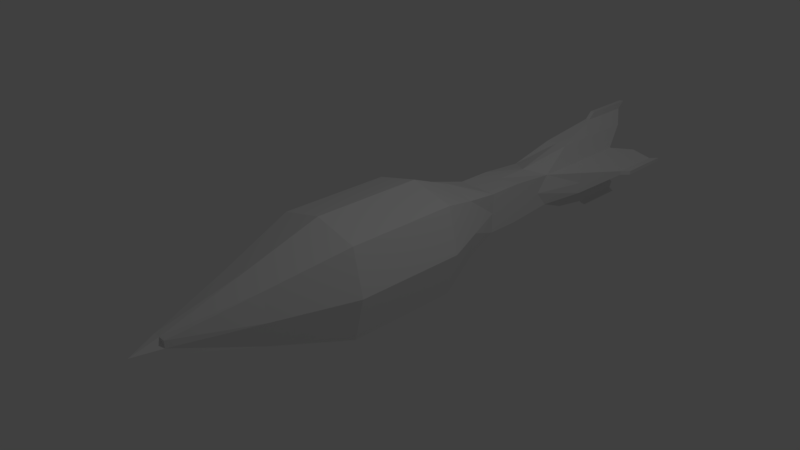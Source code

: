 # Source: Projectile01.blend  (saved by Blender 2.79.0; exported with 4.5.12 LTS)
import bpy
from mathutils import Matrix  # noqa: F401  (used for matrix-valued properties, if any)

bpy.ops.wm.read_factory_settings(use_empty=True)
scene = bpy.context.scene
scene.name = 'Scene'

# ---- collections
col_collection_1 = bpy.data.collections.new('Collection 1'); scene.collection.children.link(col_collection_1)

# ---- materials (node trees are filled in below, after node groups)
mat_material = bpy.data.materials.new('Material')
mat_material.alpha_threshold = 0.0
mat_material.use_transparent_shadow = False
mat_material.roughness = 0.5
mat_material.line_color = (0.0, 0.0, 0.0, 1.0)

# ---- material node trees

# ---- world
world_world = bpy.data.worlds.new('World'); scene.world = world_world
world_world.color = (0.05088, 0.05088, 0.05088)
world_world.use_sun_shadow = False
world_world.sun_shadow_jitter_overblur = 0.0
world_world.cycles.sampling_method = 'MANUAL'

# ---- cameras
cam_camera = bpy.data.cameras.new('Camera')
cam_camera.clip_end = 100.0
cam_camera.lens = 35.0
cam_camera.sensor_width = 32.0
cam_camera.sensor_height = 18.0
cam_camera.ortho_scale = 7.314
cam_camera.dof.focus_distance = 0.0
cam_camera.dof.aperture_fstop = 128.0

# ---- lights
light_lamp = bpy.data.lights.new('Lamp', 'POINT')
light_lamp.transmission_factor = 0.0
light_lamp.cutoff_distance = 30.0
light_lamp.energy = 100.0
light_lamp.shadow_buffer_clip_start = 1.001
light_lamp.shadow_soft_size = 0.1
light_lamp.shadow_maximum_resolution = 0.006
light_lamp.use_absolute_resolution = True

# ---- meshes
me_cube = bpy.data.meshes.new('Cube')
me_cube.from_pydata([(0.64, 0.8, -0.64), (0.64, -0.8, -0.64), (-0.64, -0.8, -0.64), (-0.64, 0.8, -0.64), (0.64, 0.8, 0.64), (0.64, -0.8, 0.64), (-0.64, -0.8, 0.64), (-0.64, 0.8, 0.64), (0.1, -3.0, -0.1), (-0.1, -3.0, -0.1), (0.1, -3.0, 0.1), (-0.1, -3.0, 0.1), (0.3, 2.051, -0.3), (-0.3, 2.051, -0.3), (0.3, 2.051, 0.3), (-0.3, 2.051, 0.3), (0.3, 3.251, -0.24), (-0.3, 3.251, -0.24), (0.3, 3.251, 0.24), (-0.3, 3.251, 0.24), (0.3, 4.851, -0.24), (-0.3, 4.851, -0.24), (0.3, 4.851, 0.24), (-0.3, 4.851, 0.24), (0.03, 4.6, 0.7), (-0.03, 4.6, 0.7), (0.03, 5.4, 0.7), (-0.03, 5.4, 0.7), (0.7, 4.6, -0.03), (0.7, 4.6, 0.03), (0.7, 5.4, -0.03), (0.7, 5.4, 0.03), (0.03, 4.6, -0.7), (-0.03, 4.6, -0.7), (0.03, 5.4, -0.7), (-0.03, 5.4, -0.7), (-0.7, 4.6, -0.03), (-0.7, 4.6, 0.03), (-0.7, 5.4, -0.03), (-0.7, 5.4, 0.03), (0.03, 4.711, 0.8), (-0.03, 4.711, 0.8), (0.03, 5.511, 0.8), (-0.03, 5.511, 0.8), (-0.8, 4.711, -0.03), (-0.8, 4.711, 0.03), (-0.8, 5.511, -0.03), (-0.8, 5.511, 0.03), (0.03, 4.711, -0.8), (-0.03, 4.711, -0.8), (0.03, 5.511, -0.8), (-0.03, 5.511, -0.8), (0.8, 4.711, -0.03), (0.8, 4.711, 0.03), (0.8, 5.511, -0.03), (0.8, 5.511, 0.03), (0.64, -5.96e-08, -0.64), (1.192e-07, 0.8, -0.8), (0.8, 0.8, 0.0), (-1.192e-07, -0.8, -0.8), (0.8, -0.8, 0.0), (-0.64, 2.384e-07, -0.64), (-0.8, -0.8, 0.0), (-0.8, 0.8, 0.0), (0.64, -4.768e-07, 0.64), (1.788e-07, 0.8, 0.8), (-4.768e-07, -0.8, 0.8), (-0.64, 1.192e-07, 0.64), (-8.345e-07, -3.0, -0.1), (0.1, -3.0, -2.384e-07), (-0.1, -3.0, -2.384e-07), (-8.941e-07, -3.0, 0.1), (-0.36, -1.9, 0.36), (0.36, -1.9, 0.36), (-0.36, -1.9, -0.36), (0.36, -1.9, -0.36), (6.855e-07, 2.051, -0.3), (0.3, 2.051, 4.47e-07), (-0.3, 2.051, 4.47e-07), (7.153e-07, 2.051, 0.3), (-0.44, 1.426, -0.44), (0.44, 1.426, -0.44), (0.44, 1.426, 0.44), (-0.44, 1.426, 0.44), (1.073e-06, 3.051, -0.3), (0.3, 3.051, 8.345e-07), (-0.3, 3.051, 8.345e-07), (1.103e-06, 3.051, 0.3), (-0.3, 2.551, -0.3), (0.3, 2.551, -0.3), (0.3, 2.551, 0.3), (-0.3, 2.551, 0.3), (1.878e-06, 5.051, -0.3), (0.3, 5.051, 1.639e-06), (-0.3, 5.051, 1.639e-06), (1.907e-06, 5.051, 0.3), (0.3, 4.051, 0.24), (-0.3, 4.051, 0.24), (0.3, 4.051, -0.24), (-0.3, 4.051, -0.24), (1.445e-06, 4.6, 0.7), (1.535e-06, 5.4, 0.7), (0.03, 5.0, 0.7), (-0.03, 5.0, 0.7), (0.165, 3.825, 0.5), (-0.165, 3.825, 0.5), (0.165, 5.225, 0.5), (-0.165, 5.225, 0.5), (0.7, 4.6, 1.132e-06), (0.7, 5.4, 1.222e-06), (0.7, 5.0, 0.03), (0.7, 5.0, -0.03), (0.5, 5.225, -0.165), (0.5, 3.825, -0.165), (0.5, 3.825, 0.165), (0.5, 5.225, 0.165), (1.445e-06, 4.6, -0.7), (1.52e-06, 5.4, -0.7), (0.03, 5.0, -0.7), (-0.03, 5.0, -0.7), (0.165, 3.825, -0.5), (0.165, 5.225, -0.5), (-0.165, 5.225, -0.5), (-0.165, 3.825, -0.5), (-0.7, 4.6, 1.132e-06), (-0.7, 5.4, 1.222e-06), (-0.7, 5.0, 0.03), (-0.7, 5.0, -0.03), (-0.5, 5.225, -0.165), (-0.5, 5.225, 0.165), (-0.5, 3.825, -0.165), (-0.5, 3.825, 0.165), (1.445e-06, 4.711, 0.8), (1.535e-06, 5.511, 0.8), (0.03, 5.111, 0.8), (-0.03, 5.111, 0.8), (-0.03, 4.655, 0.75), (-0.03, 5.455, 0.75), (0.03, 5.455, 0.75), (0.03, 4.655, 0.75), (-0.8, 4.711, 1.082e-06), (-0.8, 5.511, 1.172e-06), (-0.8, 5.111, 0.03), (-0.8, 5.111, -0.03), (-0.75, 4.655, -0.03), (-0.75, 5.455, -0.03), (-0.75, 5.455, 0.03), (-0.75, 4.655, 0.03), (1.445e-06, 4.711, -0.8), (1.52e-06, 5.511, -0.8), (0.03, 5.111, -0.8), (-0.03, 5.111, -0.8), (0.03, 4.655, -0.75), (0.03, 5.455, -0.75), (-0.03, 4.655, -0.75), (-0.03, 5.455, -0.75), (0.8, 4.711, 9.332e-07), (0.8, 5.511, 1.023e-06), (0.8, 5.111, 0.03), (0.8, 5.111, -0.03), (0.75, 5.455, 0.03), (0.75, 5.455, -0.03), (0.75, 4.655, 0.03), (0.75, 4.655, -0.03), (0.75, 5.055, -0.03), (0.75, 4.655, 1.033e-06), (0.75, 5.055, 0.03), (0.8, 5.111, 9.779e-07), (1.52e-06, 5.455, -0.75), (-0.03, 5.055, -0.75), (1.445e-06, 4.655, -0.75), (1.483e-06, 5.111, -0.8), (-0.75, 4.655, 1.107e-06), (-0.75, 5.055, 0.03), (-0.75, 5.455, 1.197e-06), (-0.8, 5.111, 1.127e-06), (1.445e-06, 4.655, 0.75), (0.03, 5.055, 0.75), (1.535e-06, 5.455, 0.75), (1.49e-06, 5.111, 0.8), (-0.5, 4.525, 0.165), (-0.5, 3.825, 9.835e-07), (-0.5, 4.525, -0.165), (-0.75, 5.055, -0.03), (1.259e-06, 3.825, -0.5), (-0.165, 4.525, -0.5), (1.699e-06, 5.225, -0.5), (0.03, 5.055, -0.75), (0.5, 5.225, 1.431e-06), (0.5, 4.525, 0.165), (0.5, 3.825, 9.835e-07), (0.75, 5.455, 1.122e-06), (1.721e-06, 5.225, 0.5), (-0.165, 4.525, 0.5), (0.165, 4.525, 0.5), (-0.03, 5.055, 0.75), (0.165, 4.525, -0.5), (-0.5, 5.225, 1.431e-06), (0.5, 4.525, -0.165), (1.907e-06, 4.778, 1.639e-06), (-0.3, 2.551, 6.407e-07), (0.3, 2.551, 6.407e-07), (9.09e-07, 2.551, 0.3), (1.274e-06, 3.825, 0.5), (-0.55, 1.426, 2.235e-07), (4.47e-07, 1.426, 0.55), (0.55, 1.426, 2.235e-07), (8.792e-07, 2.551, -0.3), (-4.768e-07, -1.9, -0.45), (0.45, -1.9, -1.192e-07), (-0.45, -1.9, -1.192e-07), (-8.643e-07, -3.383, -2.384e-07), (4.023e-07, 1.426, -0.55), (-0.8, 1.788e-07, 0.0), (-6.855e-07, -1.9, 0.45), (0.8, -2.98e-07, 0.0), (-1.49e-07, -1.788e-07, 0.8), (0.0, 8.941e-08, -0.8)], [], [(217, 59, 2, 61), (216, 67, 6, 66), (215, 64, 5, 60), (214, 72, 11, 71), (213, 67, 7, 63), (212, 80, 13, 76), (211, 71, 11, 70), (210, 74, 9, 70), (209, 73, 10, 69), (208, 75, 8, 68), (207, 88, 17, 84), (206, 81, 12, 77), (205, 82, 14, 79), (204, 83, 15, 78), (203, 104, 24, 100), (202, 90, 18, 87), (201, 89, 16, 85), (200, 91, 19, 86), (199, 92, 21, 94), (198, 112, 30, 111), (197, 128, 38, 125), (196, 120, 32, 118), (195, 136, 41, 135), (194, 106, 26, 102), (193, 105, 25, 103), (192, 107, 27, 101), (191, 160, 55, 157), (190, 113, 28, 108), (189, 114, 29, 110), (188, 115, 31, 109), (187, 152, 48, 150), (186, 121, 34, 117), (185, 122, 35, 119), (184, 123, 33, 116), (183, 144, 44, 143), (182, 130, 36, 127), (181, 131, 37, 124), (180, 129, 39, 126), (179, 134, 42, 133), (178, 137, 43, 133), (177, 138, 42, 134), (176, 139, 40, 132), (175, 142, 47, 141), (174, 145, 46, 141), (173, 146, 47, 142), (172, 147, 45, 140), (171, 151, 51, 149), (170, 154, 49, 148), (169, 155, 51, 151), (168, 153, 50, 149), (167, 159, 54, 157), (166, 162, 53, 158), (165, 163, 52, 156), (164, 161, 54, 159), (163, 164, 159, 52), (28, 111, 164, 163), (111, 30, 161, 164), (162, 165, 156, 53), (29, 108, 165, 162), (108, 28, 163, 165), (160, 166, 158, 55), (31, 110, 166, 160), (110, 29, 162, 166), (158, 167, 157, 55), (53, 156, 167, 158), (156, 52, 159, 167), (155, 168, 149, 51), (35, 117, 168, 155), (117, 34, 153, 168), (154, 169, 151, 49), (33, 119, 169, 154), (119, 35, 155, 169), (152, 170, 148, 48), (32, 116, 170, 152), (116, 33, 154, 170), (150, 171, 149, 50), (48, 148, 171, 150), (148, 49, 151, 171), (144, 172, 140, 44), (36, 124, 172, 144), (124, 37, 147, 172), (147, 173, 142, 45), (37, 126, 173, 147), (126, 39, 146, 173), (146, 174, 141, 47), (39, 125, 174, 146), (125, 38, 145, 174), (143, 175, 141, 46), (44, 140, 175, 143), (140, 45, 142, 175), (136, 176, 132, 41), (25, 100, 176, 136), (100, 24, 139, 176), (139, 177, 134, 40), (24, 102, 177, 139), (102, 26, 138, 177), (138, 178, 133, 42), (26, 101, 178, 138), (101, 27, 137, 178), (135, 179, 133, 43), (41, 132, 179, 135), (132, 40, 134, 179), (131, 180, 126, 37), (19, 97, 180, 131), (97, 23, 129, 180), (130, 181, 124, 36), (17, 86, 181, 130), (86, 19, 131, 181), (128, 182, 127, 38), (21, 99, 182, 128), (99, 17, 130, 182), (145, 183, 143, 46), (38, 127, 183, 145), (127, 36, 144, 183), (120, 184, 116, 32), (16, 84, 184, 120), (84, 17, 123, 184), (123, 185, 119, 33), (17, 99, 185, 123), (99, 21, 122, 185), (122, 186, 117, 35), (21, 92, 186, 122), (92, 20, 121, 186), (153, 187, 150, 50), (34, 118, 187, 153), (118, 32, 152, 187), (112, 188, 109, 30), (20, 93, 188, 112), (93, 22, 115, 188), (115, 189, 110, 31), (22, 96, 189, 115), (96, 18, 114, 189), (114, 190, 108, 29), (18, 85, 190, 114), (85, 16, 113, 190), (161, 191, 157, 54), (30, 109, 191, 161), (109, 31, 160, 191), (106, 192, 101, 26), (22, 95, 192, 106), (95, 23, 107, 192), (107, 193, 103, 27), (23, 97, 193, 107), (97, 19, 105, 193), (104, 194, 102, 24), (18, 96, 194, 104), (96, 22, 106, 194), (137, 195, 135, 43), (27, 103, 195, 137), (103, 25, 136, 195), (121, 196, 118, 34), (20, 98, 196, 121), (98, 16, 120, 196), (129, 197, 125, 39), (23, 94, 197, 129), (94, 21, 128, 197), (113, 198, 111, 28), (16, 98, 198, 113), (98, 20, 112, 198), (95, 199, 94, 23), (22, 93, 199, 95), (93, 20, 92, 199), (88, 200, 86, 17), (13, 78, 200, 88), (78, 15, 91, 200), (90, 201, 85, 18), (14, 77, 201, 90), (77, 12, 89, 201), (91, 202, 87, 19), (15, 79, 202, 91), (79, 14, 90, 202), (105, 203, 100, 25), (19, 87, 203, 105), (87, 18, 104, 203), (80, 204, 78, 13), (3, 63, 204, 80), (63, 7, 83, 204), (83, 205, 79, 15), (7, 65, 205, 83), (65, 4, 82, 205), (82, 206, 77, 14), (4, 58, 206, 82), (58, 0, 81, 206), (89, 207, 84, 16), (12, 76, 207, 89), (76, 13, 88, 207), (74, 208, 68, 9), (2, 59, 208, 74), (59, 1, 75, 208), (75, 209, 69, 8), (1, 60, 209, 75), (60, 5, 73, 209), (72, 210, 70, 11), (6, 62, 210, 72), (62, 2, 74, 210), (68, 211, 70, 9), (8, 69, 211, 68), (69, 10, 71, 211), (81, 212, 76, 12), (0, 57, 212, 81), (57, 3, 80, 212), (61, 213, 63, 3), (2, 62, 213, 61), (62, 6, 67, 213), (73, 214, 71, 10), (5, 66, 214, 73), (66, 6, 72, 214), (56, 215, 60, 1), (0, 58, 215, 56), (58, 4, 64, 215), (64, 216, 66, 5), (4, 65, 216, 64), (65, 7, 67, 216), (57, 217, 61, 3), (0, 56, 217, 57), (56, 1, 59, 217)])
me_cube.materials.append(mat_material)
me_cube.use_remesh_preserve_volume = False
me_cube.use_remesh_preserve_attributes = False
me_cube.use_mirror_vertex_groups = False
me_cube.update()
arm_armature = bpy.data.armatures.new('Armature')  # bones are not reproduced

# ---- objects
ob_armature = bpy.data.objects.new('Armature', arm_armature)
ob_cube = bpy.data.objects.new('Cube', me_cube)
ob_lamp = bpy.data.objects.new('Lamp', light_lamp)
ob_camera = bpy.data.objects.new('Camera', cam_camera)

# ---- transforms, parenting, visibility, modifiers, constraints
ob_armature.location = (0.0, 1.313, 0.0)
ob_armature.rotation_euler = (1.571, -0.0, 0.0)
ob_armature.scale = (2.0, 2.0, 2.0)
ob_armature.show_in_front = True
ob_armature.lineart.crease_threshold = 0.0
ob_cube.parent = ob_armature
ob_cube.matrix_parent_inverse = Matrix(((0.5, 0.0, 0.0, 0.0), (0.0, -2.186e-08, 0.5, 2.869e-08), (0.0, -0.5, -2.186e-08, 0.6564), (0.0, 0.0, 0.0, 1.0)))
ob_cube.location = (0.0, 0.0, 0.0)
ob_cube.lock_rotations_4d = False
ob_cube.empty_display_type = 'ARROWS'
ob_cube.lineart.crease_threshold = 0.0
_vg = ob_cube.vertex_groups.new(name='Bone')
for _i, _w in zip([0, 1, 2, 3, 4, 5, 6, 7, 8, 9, 10, 11, 12, 13, 14, 15, 16, 17, 18, 19, 20, 21, 22, 23, 24, 25, 26, 27, 28, 29, 30, 31, 32, 33, 34, 35, 36, 37, 38, 39, 40, 41, 42, 43, 44, 45, 46, 47, 48, 49, 50, 51, 52, 53, 54, 55, 56, 57, 58, 59, 60, 61, 62, 63, 64, 65, 66, 67, 68, 69, 70, 71, 72, 73, 74, 75, 76, 77, 78, 79, 80, 81, 82, 83, 84, 85, 86, 87, 88, 89, 90, 91, 92, 93, 94, 95, 96, 97, 98, 99, 100, 101, 102, 103, 104, 105, 106, 107, 108, 109, 110, 111, 112, 113, 114, 115, 116, 117, 118, 119, 120, 121, 122, 123, 124, 125, 126, 127, 128, 129, 130, 131, 132, 133, 134, 135, 136, 137, 138, 139, 140, 141, 142, 143, 144, 145, 146, 147, 148, 149, 150, 151, 152, 153, 154, 155, 156, 157, 158, 159, 160, 161, 162, 163, 164, 165, 166, 167, 168, 169, 170, 171, 172, 173, 174, 175, 176, 177, 178, 179, 180, 181, 182, 183, 184, 185, 186, 187, 188, 189, 190, 191, 192, 193, 194, 195, 196, 197, 198, 199, 200, 201, 202, 203, 204, 205, 206, 207, 208, 209, 210, 211, 212, 213, 214, 215, 216, 217], [1.0, 1.0, 1.0, 1.0, 1.0, 1.0, 1.0, 1.0, 1.0, 1.0, 1.0, 1.0, 1.0, 1.0, 1.0, 1.0, 1.0, 1.0, 1.0, 1.0, 1.0, 1.0, 1.0, 1.0, 1.0, 1.0, 1.0, 1.0, 1.0, 1.0, 1.0, 1.0, 1.0, 1.0, 1.0, 1.0, 1.0, 1.0, 1.0, 1.0, 1.0, 1.0, 1.0, 1.0, 1.0, 1.0, 1.0, 1.0, 1.0, 1.0, 1.0, 1.0, 1.0, 1.0, 1.0, 1.0, 1.0, 1.0, 1.0, 1.0, 1.0, 1.0, 1.0, 1.0, 1.0, 1.0, 1.0, 1.0, 1.0, 1.0, 1.0, 1.0, 1.0, 1.0, 1.0, 1.0, 1.0, 1.0, 1.0, 1.0, 1.0, 1.0, 1.0, 1.0, 1.0, 1.0, 1.0, 1.0, 1.0, 1.0, 1.0, 1.0, 1.0, 1.0, 1.0, 1.0, 1.0, 1.0, 1.0, 1.0, 1.0, 1.0, 1.0, 1.0, 1.0, 1.0, 1.0, 1.0, 1.0, 1.0, 1.0, 1.0, 1.0, 1.0, 1.0, 1.0, 1.0, 1.0, 1.0, 1.0, 1.0, 1.0, 1.0, 1.0, 1.0, 1.0, 1.0, 1.0, 1.0, 1.0, 1.0, 1.0, 1.0, 1.0, 1.0, 1.0, 1.0, 1.0, 1.0, 1.0, 1.0, 1.0, 1.0, 1.0, 1.0, 1.0, 1.0, 1.0, 1.0, 1.0, 1.0, 1.0, 1.0, 1.0, 1.0, 1.0, 1.0, 1.0, 1.0, 1.0, 1.0, 1.0, 1.0, 1.0, 1.0, 1.0, 1.0, 1.0, 1.0, 1.0, 1.0, 1.0, 1.0, 1.0, 1.0, 1.0, 1.0, 1.0, 1.0, 1.0, 1.0, 1.0, 1.0, 1.0, 1.0, 1.0, 1.0, 1.0, 1.0, 1.0, 1.0, 1.0, 1.0, 1.0, 1.0, 1.0, 1.0, 1.0, 1.0, 1.0, 1.0, 1.0, 1.0, 1.0, 1.0, 1.0, 1.0, 1.0, 1.0, 1.0, 1.0, 1.0, 1.0, 1.0, 1.0, 1.0, 1.0, 1.0]): _vg.add([_i], _w, 'REPLACE')
_m = ob_cube.modifiers.new('Armature', 'ARMATURE')
_m.object = ob_armature
ob_lamp.location = (4.076, 1.005, 5.904)
ob_lamp.rotation_euler = (0.6503, 0.05522, 1.866)
ob_lamp.lock_rotations_4d = False
ob_lamp.empty_display_type = 'ARROWS'
ob_lamp.color = (0.0, 0.0, 0.0, 0.0)
ob_lamp.lineart.crease_threshold = 0.0
ob_camera.location = (7.481, -6.508, 5.344)
ob_camera.rotation_euler = (1.109, 0.0, 0.8149)
ob_camera.lock_rotations_4d = False
ob_camera.empty_display_type = 'ARROWS'
ob_camera.color = (0.0, 0.0, 0.0, 0.0)
ob_camera.display_type = 'WIRE'
ob_camera.lineart.crease_threshold = 0.0

# ---- collection membership
col_collection_1.objects.link(ob_armature)
col_collection_1.objects.link(ob_cube)
col_collection_1.objects.link(ob_lamp)
col_collection_1.objects.link(ob_camera)

# ---- scene / render settings (as saved in the file)
scene.camera = ob_camera
scene.frame_start = 1; scene.frame_end = 250; scene.frame_set(1)
scene.render.engine = 'BLENDER_EEVEE_NEXT'
scene.render.resolution_percentage = 50
scene.render.dither_intensity = 0.0
scene.cycles.use_denoising = False
scene.cycles.samples = 128
scene.cycles.sampling_pattern = 'TABULATED_SOBOL'
scene.cycles.use_adaptive_sampling = False
scene.cycles.use_light_tree = False
scene.cycles.blur_glossy = 0.0
scene.cycles.sample_clamp_indirect = 0.0
scene.view_settings.view_transform = 'Standard'
bpy.context.view_layer.update()
